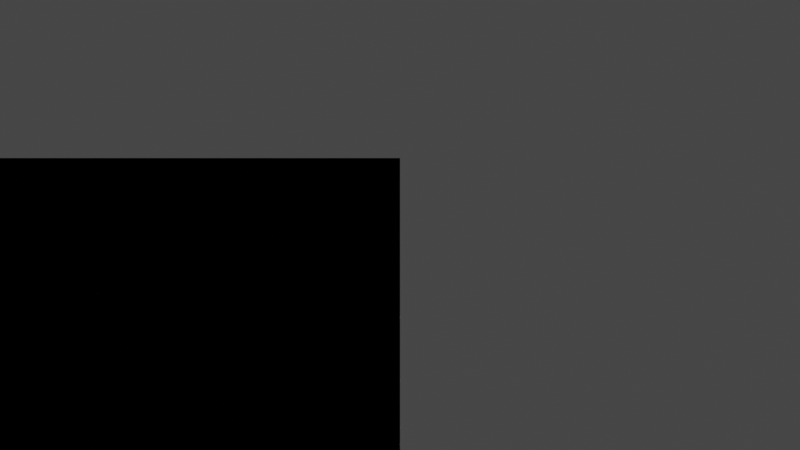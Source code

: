 # Source: 13.casa-hecha-nodos.blend  (saved by Blender 3.5.10; exported with 4.5.12 LTS)
import bpy
from mathutils import Matrix  # noqa: F401  (used for matrix-valued properties, if any)

bpy.ops.wm.read_factory_settings(use_empty=True)
scene = bpy.context.scene
scene.name = 'Scene'

# ---- collections
col_collection = bpy.data.collections.new('Collection'); scene.collection.children.link(col_collection)

# ---- materials (node trees are filled in below, after node groups)
mat_plano_material = bpy.data.materials.new('Plano_Material')
mat_casa_material = bpy.data.materials.new('Casa_Material')
mat_housematerial = bpy.data.materials.new('HouseMaterial')
mat_roofmaterial = bpy.data.materials.new('RoofMaterial')
mat_roofmaterial.diffuse_color = (0.5, 0.2, 0.1, 1.0)
mat_doormaterial = bpy.data.materials.new('DoorMaterial')
mat_doormaterial.diffuse_color = (0.2, 0.2, 0.8, 1.0)
mat_windowmaterial = bpy.data.materials.new('WindowMaterial')

# ---- node groups
ng_geometry_nodes = bpy.data.node_groups.new('Geometry Nodes', 'GeometryNodeTree')
_s = ng_geometry_nodes.interface.new_socket(name='Geometry', in_out='OUTPUT', socket_type='NodeSocketGeometry')
_s = ng_geometry_nodes.interface.new_socket(name='Geometry', in_out='INPUT', socket_type='NodeSocketGeometry')
ng_geometry_nodes.is_modifier = True
_N = ng_geometry_nodes.nodes; _L = ng_geometry_nodes.links
n0 = _N.new('NodeGroupInput'); n0.name = 'Group Input'; n0.location = (-340, 0)
n1 = _N.new('NodeGroupOutput'); n1.name = 'Group Output'; n1.location = (200, 0)
_L.new(n0.outputs[0], n1.inputs[0])
n1.is_active_output = True

# ---- material node trees
mat_plano_material.use_nodes = True; mat_plano_material.node_tree.nodes.clear()
_N = mat_plano_material.node_tree.nodes; _L = mat_plano_material.node_tree.links
n0 = _N.new('ShaderNodeBsdfPrincipled'); n0.name = 'Principled BSDF'; n0.location = (10, 300)
n0.distribution = 'GGX'
n0.subsurface_method = 'RANDOM_WALK_SKIN'
n0.inputs[3].default_value = 1.45
n0.inputs[27].default_value = (0.0, 0.0, 0.0, 1.0)
n0.inputs[28].default_value = 1.0
n1 = _N.new('ShaderNodeOutputMaterial'); n1.name = 'Material Output'; n1.location = (300, 300)
n2 = _N.new('ShaderNodeBsdfPrincipled'); n2.name = 'Principled BSDF.001'; n2.location = (0, 0)
n2.distribution = 'GGX'
n2.subsurface_method = 'RANDOM_WALK_SKIN'
n2.inputs[0].default_value = (0.05, 0.05, 0.05, 1.0)
n2.inputs[2].default_value = 0.8
n2.inputs[3].default_value = 1.45
n2.inputs[27].default_value = (0.0, 0.0, 0.0, 1.0)
n2.inputs[28].default_value = 1.0
_L.new(n2.outputs[0], n1.inputs[0])
n1.is_active_output = True
mat_casa_material.use_nodes = True; mat_casa_material.node_tree.nodes.clear()
_N = mat_casa_material.node_tree.nodes; _L = mat_casa_material.node_tree.links
n0 = _N.new('ShaderNodeBsdfPrincipled'); n0.name = 'Principled BSDF'; n0.location = (10, 300)
n0.distribution = 'GGX'
n0.subsurface_method = 'RANDOM_WALK_SKIN'
n0.inputs[3].default_value = 1.45
n0.inputs[27].default_value = (0.0, 0.0, 0.0, 1.0)
n0.inputs[28].default_value = 1.0
n1 = _N.new('ShaderNodeOutputMaterial'); n1.name = 'Material Output'; n1.location = (400, 0)
n2 = _N.new('ShaderNodeNewGeometry'); n2.name = 'Geometry'; n2.location = (-400, 0)
_L.new(n2.outputs[0], n1.inputs[0])
n1.is_active_output = True

# ---- world
world_world = bpy.data.worlds.new('World'); scene.world = world_world
world_world.use_nodes = True; world_world.node_tree.nodes.clear()
_N = world_world.node_tree.nodes; _L = world_world.node_tree.links
n0 = _N.new('ShaderNodeOutputWorld'); n0.name = 'World Output'; n0.location = (300, 300)
n1 = _N.new('ShaderNodeBackground'); n1.name = 'Background'; n1.location = (10, 300)
n1.inputs[0].default_value = (0.05088, 0.05088, 0.05088, 1.0)
_L.new(n1.outputs[0], n0.inputs[0])
n0.is_active_output = True
world_world.color = (0.05088, 0.05088, 0.05088)
world_world.use_sun_shadow = False
world_world.sun_shadow_jitter_overblur = 0.0

# ---- cameras
cam_camera = bpy.data.cameras.new('Camera')
cam_camera.clip_end = 100.0
cam_camera.ortho_scale = 7.314
cam_camera_001 = bpy.data.cameras.new('Camera.001')

# ---- lights
light_light = bpy.data.lights.new('Light', 'POINT')
light_light.transmission_factor = 0.0
light_light.energy = 1000.0
light_light.shadow_soft_size = 0.1
light_light.shadow_maximum_resolution = 0.006
light_light.use_absolute_resolution = True
light_light_001 = bpy.data.lights.new('Light.001', 'SUN')
light_light_001.transmission_factor = 0.0
light_light_001.energy = 3.0

# ---- meshes
me_plane = bpy.data.meshes.new('Plane')
me_plane.from_pydata([(-5.0, -5.0, 0.0), (5.0, -5.0, 0.0), (-5.0, 5.0, 0.0), (5.0, 5.0, 0.0)], [], [(0, 1, 3, 2)])
_uv = me_plane.uv_layers.new(name='UVMap')
_uv.uv.foreach_set('vector', [0.0, 0.0, 1.0, 0.0, 1.0, 1.0, 0.0, 1.0])
me_plane.materials.append(mat_plano_material)
me_plane.update()
me_cube_001 = bpy.data.meshes.new('Cube.001')
me_cube_001.from_pydata([(-1.0, -1.0, -1.0), (-1.0, -1.0, 1.0), (-1.0, 1.0, -1.0), (-1.0, 1.0, 1.0), (1.0, -1.0, -1.0), (1.0, -1.0, 1.0), (1.0, 1.0, -1.0), (1.0, 1.0, 1.0)], [], [(0, 1, 3, 2), (2, 3, 7, 6), (6, 7, 5, 4), (4, 5, 1, 0), (2, 6, 4, 0), (7, 3, 1, 5)])
_uv = me_cube_001.uv_layers.new(name='UVMap')
_uv.uv.foreach_set('vector', [0.375, 0.0, 0.625, 0.0, 0.625, 0.25, 0.375, 0.25, 0.375, 0.25, 0.625, 0.25, 0.625, 0.5, 0.375, 0.5, 0.375, 0.5, 0.625, 0.5, 0.625, 0.75, 0.375, 0.75, 0.375, 0.75, 0.625, 0.75, 0.625, 1.0, 0.375, 1.0, 0.125, 0.5, 0.375, 0.5, 0.375, 0.75, 0.125, 0.75, 0.625, 0.5, 0.875, 0.5, 0.875, 0.75, 0.625, 0.75])
me_cube_001.materials.append(mat_casa_material)
me_cube_001.update()
me_plane_001 = bpy.data.meshes.new('Plane.001')
me_plane_001.from_pydata([(-5.0, -5.0, 0.0), (5.0, -5.0, 0.0), (-5.0, 5.0, 0.0), (5.0, 5.0, 0.0)], [], [(0, 1, 3, 2)])
_uv = me_plane_001.uv_layers.new(name='UVMap')
_uv.uv.foreach_set('vector', [0.0, 0.0, 1.0, 0.0, 1.0, 1.0, 0.0, 1.0])
me_plane_001.update()
me_cube_002 = bpy.data.meshes.new('Cube.002')
me_cube_002.from_pydata([(-1.0, -1.0, -1.0), (-1.0, -1.0, 1.0), (-1.0, 1.0, -1.0), (-1.0, 1.0, 1.0), (1.0, -1.0, -1.0), (1.0, -1.0, 1.0), (1.0, 1.0, -1.0), (1.0, 1.0, 1.0)], [], [(0, 1, 3, 2), (2, 3, 7, 6), (6, 7, 5, 4), (4, 5, 1, 0), (2, 6, 4, 0), (7, 3, 1, 5)])
_uv = me_cube_002.uv_layers.new(name='UVMap')
_uv.uv.foreach_set('vector', [0.375, 0.0, 0.625, 0.0, 0.625, 0.25, 0.375, 0.25, 0.375, 0.25, 0.625, 0.25, 0.625, 0.5, 0.375, 0.5, 0.375, 0.5, 0.625, 0.5, 0.625, 0.75, 0.375, 0.75, 0.375, 0.75, 0.625, 0.75, 0.625, 1.0, 0.375, 1.0, 0.125, 0.5, 0.375, 0.5, 0.375, 0.75, 0.125, 0.75, 0.625, 0.5, 0.875, 0.5, 0.875, 0.75, 0.625, 0.75])
me_cube_002.materials.append(mat_housematerial)
me_cube_002.update()
me_cone = bpy.data.meshes.new('Cone')
me_cone.from_pydata([(0.0, 2.0, -1.0), (2.0, 0.0, -1.0), (0.0, -2.0, -1.0), (-2.0, 0.0, -1.0), (0.0, 0.0, 1.0)], [], [(0, 4, 1), (1, 4, 2), (0, 1, 2, 3), (2, 4, 3), (3, 4, 0)])
_uv = me_cone.uv_layers.new(name='UVMap')
_uv.uv.foreach_set('vector', [0.25, 0.49, 0.25, 0.25, 0.49, 0.25, 0.49, 0.25, 0.25, 0.25, 0.25, 0.01, 0.75, 0.49, 0.99, 0.25, 0.75, 0.01, 0.51, 0.25, 0.25, 0.01, 0.25, 0.25, 0.01, 0.25, 0.01, 0.25, 0.25, 0.25, 0.25, 0.49])
me_cone.materials.append(mat_roofmaterial)
me_cone.update()
me_cube_003 = bpy.data.meshes.new('Cube.003')
me_cube_003.from_pydata([(-0.25, -0.25, -0.25), (-0.25, -0.25, 0.25), (-0.25, 0.25, -0.25), (-0.25, 0.25, 0.25), (0.25, -0.25, -0.25), (0.25, -0.25, 0.25), (0.25, 0.25, -0.25), (0.25, 0.25, 0.25)], [], [(0, 1, 3, 2), (2, 3, 7, 6), (6, 7, 5, 4), (4, 5, 1, 0), (2, 6, 4, 0), (7, 3, 1, 5)])
_uv = me_cube_003.uv_layers.new(name='UVMap')
_uv.uv.foreach_set('vector', [0.375, 0.0, 0.625, 0.0, 0.625, 0.25, 0.375, 0.25, 0.375, 0.25, 0.625, 0.25, 0.625, 0.5, 0.375, 0.5, 0.375, 0.5, 0.625, 0.5, 0.625, 0.75, 0.375, 0.75, 0.375, 0.75, 0.625, 0.75, 0.625, 1.0, 0.375, 1.0, 0.125, 0.5, 0.375, 0.5, 0.375, 0.75, 0.125, 0.75, 0.625, 0.5, 0.875, 0.5, 0.875, 0.75, 0.625, 0.75])
me_cube_003.materials.append(mat_doormaterial)
me_cube_003.update()
me_cube_004 = bpy.data.meshes.new('Cube.004')
me_cube_004.from_pydata([(-0.25, -0.25, -0.25), (-0.25, -0.25, 0.25), (-0.25, 0.25, -0.25), (-0.25, 0.25, 0.25), (0.25, -0.25, -0.25), (0.25, -0.25, 0.25), (0.25, 0.25, -0.25), (0.25, 0.25, 0.25)], [], [(0, 1, 3, 2), (2, 3, 7, 6), (6, 7, 5, 4), (4, 5, 1, 0), (2, 6, 4, 0), (7, 3, 1, 5)])
_uv = me_cube_004.uv_layers.new(name='UVMap')
_uv.uv.foreach_set('vector', [0.375, 0.0, 0.625, 0.0, 0.625, 0.25, 0.375, 0.25, 0.375, 0.25, 0.625, 0.25, 0.625, 0.5, 0.375, 0.5, 0.375, 0.5, 0.625, 0.5, 0.625, 0.75, 0.375, 0.75, 0.375, 0.75, 0.625, 0.75, 0.625, 1.0, 0.375, 1.0, 0.125, 0.5, 0.375, 0.5, 0.375, 0.75, 0.125, 0.75, 0.625, 0.5, 0.875, 0.5, 0.875, 0.75, 0.625, 0.75])
me_cube_004.materials.append(mat_doormaterial)
me_cube_004.update()
me_cube_005 = bpy.data.meshes.new('Cube.005')
me_cube_005.from_pydata([(-0.15, -0.15, -0.15), (-0.15, -0.15, 0.15), (-0.15, 0.15, -0.15), (-0.15, 0.15, 0.15), (0.15, -0.15, -0.15), (0.15, -0.15, 0.15), (0.15, 0.15, -0.15), (0.15, 0.15, 0.15)], [], [(0, 1, 3, 2), (2, 3, 7, 6), (6, 7, 5, 4), (4, 5, 1, 0), (2, 6, 4, 0), (7, 3, 1, 5)])
_uv = me_cube_005.uv_layers.new(name='UVMap')
_uv.uv.foreach_set('vector', [0.375, 0.0, 0.625, 0.0, 0.625, 0.25, 0.375, 0.25, 0.375, 0.25, 0.625, 0.25, 0.625, 0.5, 0.375, 0.5, 0.375, 0.5, 0.625, 0.5, 0.625, 0.75, 0.375, 0.75, 0.375, 0.75, 0.625, 0.75, 0.625, 1.0, 0.375, 1.0, 0.125, 0.5, 0.375, 0.5, 0.375, 0.75, 0.125, 0.75, 0.625, 0.5, 0.875, 0.5, 0.875, 0.75, 0.625, 0.75])
me_cube_005.materials.append(mat_windowmaterial)
me_cube_005.update()
me_cube_006 = bpy.data.meshes.new('Cube.006')
me_cube_006.from_pydata([(-0.15, -0.15, -0.15), (-0.15, -0.15, 0.15), (-0.15, 0.15, -0.15), (-0.15, 0.15, 0.15), (0.15, -0.15, -0.15), (0.15, -0.15, 0.15), (0.15, 0.15, -0.15), (0.15, 0.15, 0.15)], [], [(0, 1, 3, 2), (2, 3, 7, 6), (6, 7, 5, 4), (4, 5, 1, 0), (2, 6, 4, 0), (7, 3, 1, 5)])
_uv = me_cube_006.uv_layers.new(name='UVMap')
_uv.uv.foreach_set('vector', [0.375, 0.0, 0.625, 0.0, 0.625, 0.25, 0.375, 0.25, 0.375, 0.25, 0.625, 0.25, 0.625, 0.5, 0.375, 0.5, 0.375, 0.5, 0.625, 0.5, 0.625, 0.75, 0.375, 0.75, 0.375, 0.75, 0.625, 0.75, 0.625, 1.0, 0.375, 1.0, 0.125, 0.5, 0.375, 0.5, 0.375, 0.75, 0.125, 0.75, 0.625, 0.5, 0.875, 0.5, 0.875, 0.75, 0.625, 0.75])
me_cube_006.materials.append(mat_windowmaterial)
me_cube_006.update()

# ---- objects
ob_light = bpy.data.objects.new('Light', light_light)
ob_camera = bpy.data.objects.new('Camera', cam_camera)
ob_plano = bpy.data.objects.new('Plano', me_plane)
ob_casa = bpy.data.objects.new('Casa', me_cube_001)
ob_light_001 = bpy.data.objects.new('Light.001', light_light_001)
ob_camera_001 = bpy.data.objects.new('Camera.001', cam_camera_001)
ob_plane = bpy.data.objects.new('Plane', me_plane_001)
ob_cube = bpy.data.objects.new('Cube', me_cube_002)
ob_cone = bpy.data.objects.new('Cone', me_cone)
ob_cube_001 = bpy.data.objects.new('Cube.001', me_cube_003)
ob_cube_002 = bpy.data.objects.new('Cube.002', me_cube_004)
ob_cube_003 = bpy.data.objects.new('Cube.003', me_cube_005)
ob_cube_004 = bpy.data.objects.new('Cube.004', me_cube_006)

# ---- transforms, parenting, visibility, modifiers, constraints
ob_light.location = (4.076, 1.005, 5.904)
ob_light.rotation_euler = (0.6503, 0.05522, 1.866)
ob_light.lock_rotations_4d = False
ob_light.empty_display_type = 'ARROWS'
ob_light.color = (0.0, 0.0, 0.0, 0.0)
ob_light.lineart.crease_threshold = 0.0
ob_camera.location = (7.359, -6.926, 4.958)
ob_camera.rotation_euler = (1.109, 0.0, 0.8149)
ob_camera.lock_rotations_4d = False
ob_camera.empty_display_type = 'ARROWS'
ob_camera.color = (0.0, 0.0, 0.0, 0.0)
ob_camera.display_type = 'WIRE'
ob_camera.lineart.crease_threshold = 0.0
ob_plano.location = (0.0, 0.0, 0.0)
ob_casa.location = (0.0, 0.0, 1.0)
ob_casa.scale = (1.0, 1.0, 1.5)
ob_light_001.location = (0.0, 0.0, 5.0)
ob_camera_001.location = (5.0, -5.0, 5.0)
ob_camera_001.rotation_euler = (1.047, 0.0, 0.0)
ob_plane.location = (0.0, 0.0, 0.0)
ob_cube.location = (0.0, 0.0, 1.0)
ob_cone.location = (0.0, 0.0, 3.0)
ob_cone.rotation_euler = (0.0, 0.0, 1.571)
ob_cube_001.location = (0.8, -1.0, 0.5)
ob_cube_002.location = (-0.8, -1.0, 0.5)
ob_cube_003.location = (0.8, 1.0, 1.5)
ob_cube_004.location = (-0.8, 1.0, 1.5)
_m = ob_cube_004.modifiers.new('GeometryNodes', 'NODES')
_m.node_group = ng_geometry_nodes

# ---- collection membership
col_collection.objects.link(ob_light)
col_collection.objects.link(ob_camera)
col_collection.objects.link(ob_plano)
col_collection.objects.link(ob_casa)
col_collection.objects.link(ob_light_001)
col_collection.objects.link(ob_camera_001)
col_collection.objects.link(ob_plane)
col_collection.objects.link(ob_cube)
col_collection.objects.link(ob_cone)
col_collection.objects.link(ob_cube_001)
col_collection.objects.link(ob_cube_002)
col_collection.objects.link(ob_cube_003)
col_collection.objects.link(ob_cube_004)

# ---- scene / render settings (as saved in the file)
scene.camera = ob_camera_001
scene.frame_start = 1; scene.frame_end = 250; scene.frame_set(56)
scene.render.engine = 'CYCLES'
scene.cycles.sampling_pattern = 'TABULATED_SOBOL'
scene.view_settings.view_transform = 'Filmic'
bpy.context.view_layer.update()
